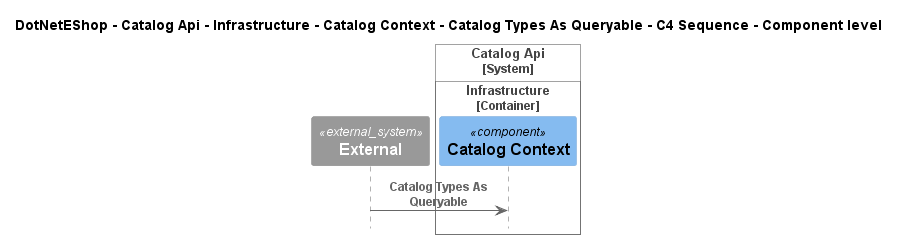

The diagram above was rendered by PlantUML. Its source (embedded in the PNG):
@startuml
!include ..\..\..\..\..\..\..\..\..\.c4s\C4_Sequence.puml

title DotNetEShop - Catalog Api - Infrastructure - Catalog Context - Catalog Types As Queryable - C4 Sequence - Component level

System_Ext(C4InterFlow.SoftwareSystems.ExternalSystem, "External", "")

System_Boundary(DotNetEShop.SoftwareSystems.CatalogApi, "Catalog Api")
    
Container_Boundary(DotNetEShop.SoftwareSystems.CatalogApi.Containers.Infrastructure, "Infrastructure")
    Component(DotNetEShop.SoftwareSystems.CatalogApi.Containers.Infrastructure.Components.CatalogContext, "Catalog Context", "", "")
Boundary_End()
Boundary_End()

Rel(C4InterFlow.SoftwareSystems.ExternalSystem, DotNetEShop.SoftwareSystems.CatalogApi.Containers.Infrastructure.Components.CatalogContext, "Catalog Types As Queryable")


@enduml